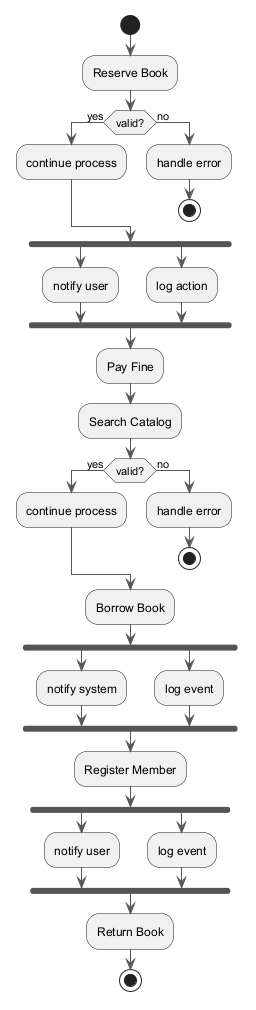

The diagram above was rendered by PlantUML. Its source (embedded in the PNG):
@startuml
skinparam backgroundColor #FFFFFF
skinparam classBackgroundColor #F1F8E9
skinparam classBorderColor #33691E
skinparam ArrowColor #555555
start
:Reserve Book;
if (valid?) then (yes)
:continue process;
else (no)
:handle error;
stop
endif
fork
:notify user;
fork again
:log action;
end fork
:Pay Fine;
:Search Catalog;
if (valid?) then (yes)
:continue process;
else (no)
:handle error;
stop
endif
:Borrow Book;
fork
:notify system;
fork again
:log event;
end fork
:Register Member;
fork
:notify user;
fork again
:log event;
end fork
:Return Book;
stop
@enduml